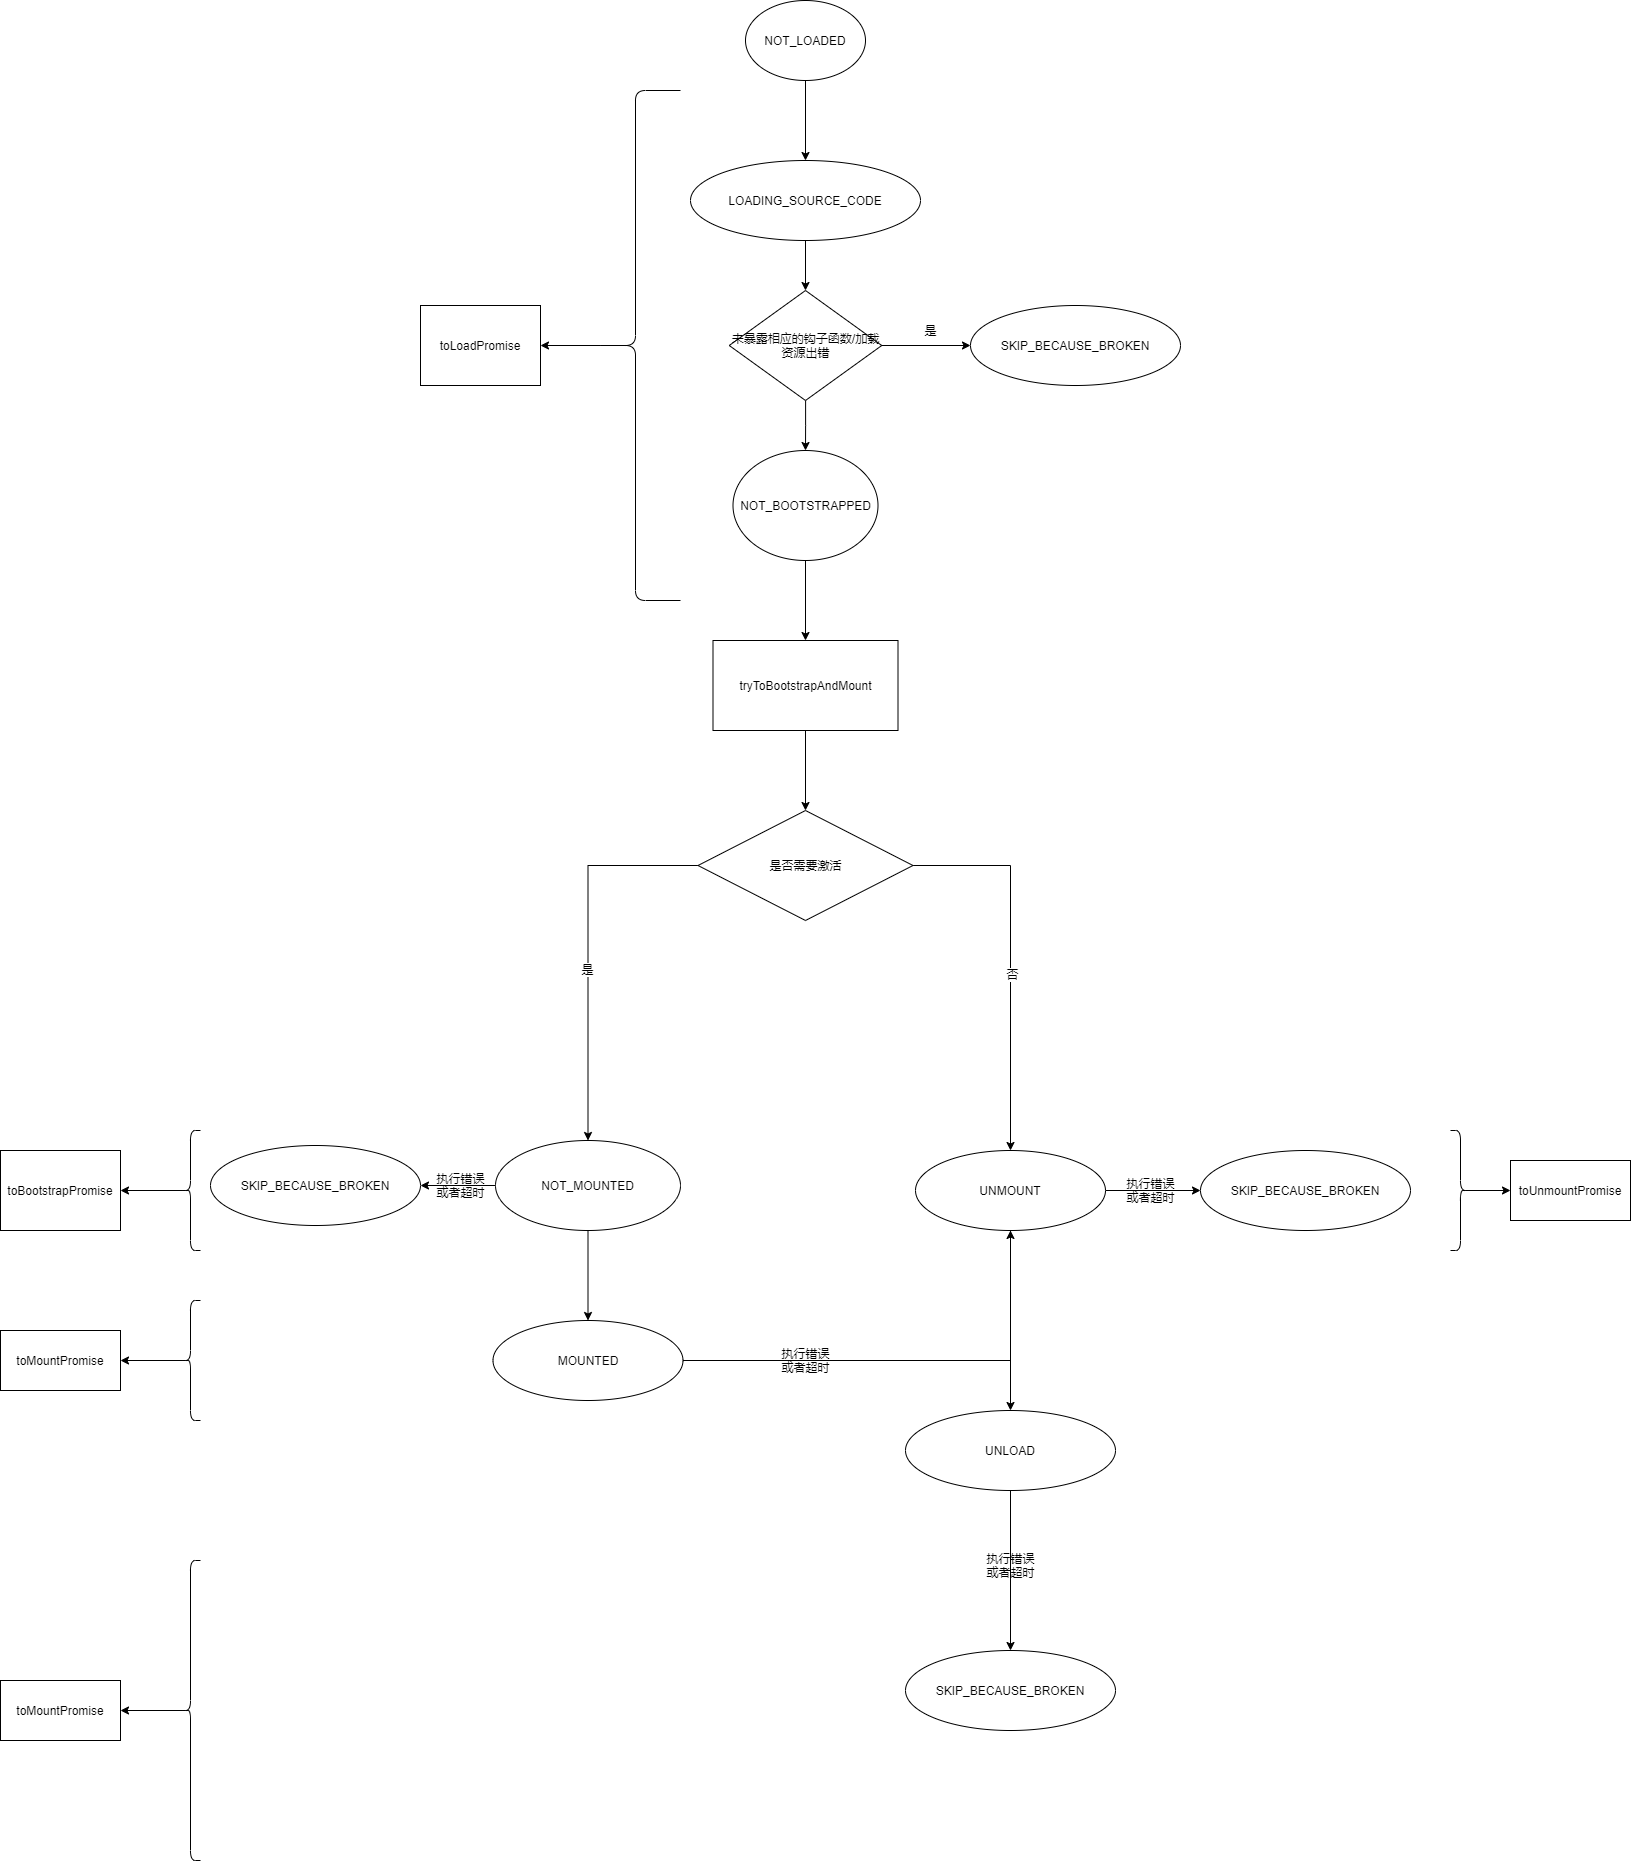

The diagram above was exported from draw.io. Its source (the exported page's mxGraphModel, read from the mxfile embedded in the PNG):
<mxGraphModel dx="3562" dy="1122" grid="1" gridSize="10" guides="1" tooltips="1" connect="1" arrows="1" fold="1" page="1" pageScale="1" pageWidth="1500" pageHeight="2000" background="none" math="0" shadow="0">
  <root>
    <mxCell id="0" />
    <mxCell id="1" parent="0" />
    <mxCell id="CSz7qhQhdg27lUEhQG7f-19" style="edgeStyle=orthogonalEdgeStyle;rounded=0;orthogonalLoop=1;jettySize=auto;html=1;exitX=0.5;exitY=1;exitDx=0;exitDy=0;" edge="1" parent="1" source="CSz7qhQhdg27lUEhQG7f-16" target="CSz7qhQhdg27lUEhQG7f-18">
      <mxGeometry relative="1" as="geometry" />
    </mxCell>
    <mxCell id="CSz7qhQhdg27lUEhQG7f-16" value="NOT_LOADED" style="ellipse;whiteSpace=wrap;html=1;aspect=fixed;" vertex="1" parent="1">
      <mxGeometry x="545" y="20" width="120" height="80" as="geometry" />
    </mxCell>
    <mxCell id="CSz7qhQhdg27lUEhQG7f-21" style="edgeStyle=orthogonalEdgeStyle;rounded=0;orthogonalLoop=1;jettySize=auto;html=1;exitX=0.5;exitY=1;exitDx=0;exitDy=0;entryX=0.5;entryY=0;entryDx=0;entryDy=0;" edge="1" parent="1" source="CSz7qhQhdg27lUEhQG7f-18" target="CSz7qhQhdg27lUEhQG7f-20">
      <mxGeometry relative="1" as="geometry" />
    </mxCell>
    <mxCell id="CSz7qhQhdg27lUEhQG7f-18" value="&lt;span&gt;LOADING_SOURCE_CODE&lt;/span&gt;" style="ellipse;whiteSpace=wrap;html=1;" vertex="1" parent="1">
      <mxGeometry x="490" y="180" width="230" height="80" as="geometry" />
    </mxCell>
    <mxCell id="CSz7qhQhdg27lUEhQG7f-23" style="edgeStyle=orthogonalEdgeStyle;rounded=0;orthogonalLoop=1;jettySize=auto;html=1;" edge="1" parent="1" source="CSz7qhQhdg27lUEhQG7f-20" target="CSz7qhQhdg27lUEhQG7f-22">
      <mxGeometry relative="1" as="geometry" />
    </mxCell>
    <mxCell id="CSz7qhQhdg27lUEhQG7f-26" style="edgeStyle=orthogonalEdgeStyle;rounded=0;orthogonalLoop=1;jettySize=auto;html=1;entryX=0.5;entryY=0;entryDx=0;entryDy=0;" edge="1" parent="1" source="CSz7qhQhdg27lUEhQG7f-20" target="CSz7qhQhdg27lUEhQG7f-25">
      <mxGeometry relative="1" as="geometry" />
    </mxCell>
    <mxCell id="CSz7qhQhdg27lUEhQG7f-20" value="未暴露相应的钩子函数/加载资源出错" style="rhombus;whiteSpace=wrap;html=1;" vertex="1" parent="1">
      <mxGeometry x="528.75" y="310" width="152.5" height="110" as="geometry" />
    </mxCell>
    <mxCell id="CSz7qhQhdg27lUEhQG7f-22" value="SKIP_BECAUSE_BROKEN" style="ellipse;whiteSpace=wrap;html=1;" vertex="1" parent="1">
      <mxGeometry x="770" y="325" width="210" height="80" as="geometry" />
    </mxCell>
    <mxCell id="CSz7qhQhdg27lUEhQG7f-24" value="是" style="text;html=1;align=center;verticalAlign=middle;resizable=0;points=[];autosize=1;strokeColor=none;" vertex="1" parent="1">
      <mxGeometry x="715" y="340" width="30" height="20" as="geometry" />
    </mxCell>
    <mxCell id="CSz7qhQhdg27lUEhQG7f-31" style="edgeStyle=orthogonalEdgeStyle;rounded=0;orthogonalLoop=1;jettySize=auto;html=1;" edge="1" parent="1" source="CSz7qhQhdg27lUEhQG7f-25" target="CSz7qhQhdg27lUEhQG7f-30">
      <mxGeometry relative="1" as="geometry" />
    </mxCell>
    <mxCell id="CSz7qhQhdg27lUEhQG7f-25" value="NOT_BOOTSTRAPPED" style="ellipse;whiteSpace=wrap;html=1;" vertex="1" parent="1">
      <mxGeometry x="532.5" y="470" width="145" height="110" as="geometry" />
    </mxCell>
    <mxCell id="CSz7qhQhdg27lUEhQG7f-29" style="edgeStyle=orthogonalEdgeStyle;rounded=0;orthogonalLoop=1;jettySize=auto;html=1;exitX=0.1;exitY=0.5;exitDx=0;exitDy=0;exitPerimeter=0;" edge="1" parent="1" source="CSz7qhQhdg27lUEhQG7f-27" target="CSz7qhQhdg27lUEhQG7f-28">
      <mxGeometry relative="1" as="geometry" />
    </mxCell>
    <mxCell id="CSz7qhQhdg27lUEhQG7f-27" value="" style="shape=curlyBracket;whiteSpace=wrap;html=1;rounded=1;" vertex="1" parent="1">
      <mxGeometry x="390" y="110" width="90" height="510" as="geometry" />
    </mxCell>
    <mxCell id="CSz7qhQhdg27lUEhQG7f-28" value="toLoadPromise" style="rounded=0;whiteSpace=wrap;html=1;" vertex="1" parent="1">
      <mxGeometry x="220" y="325" width="120" height="80" as="geometry" />
    </mxCell>
    <mxCell id="CSz7qhQhdg27lUEhQG7f-33" style="edgeStyle=orthogonalEdgeStyle;rounded=0;orthogonalLoop=1;jettySize=auto;html=1;exitX=0.5;exitY=1;exitDx=0;exitDy=0;" edge="1" parent="1" source="CSz7qhQhdg27lUEhQG7f-30" target="CSz7qhQhdg27lUEhQG7f-32">
      <mxGeometry relative="1" as="geometry" />
    </mxCell>
    <mxCell id="CSz7qhQhdg27lUEhQG7f-30" value="tryToBootstrapAndMount" style="rounded=0;whiteSpace=wrap;html=1;" vertex="1" parent="1">
      <mxGeometry x="512.5" y="660" width="185" height="90" as="geometry" />
    </mxCell>
    <mxCell id="CSz7qhQhdg27lUEhQG7f-34" style="edgeStyle=orthogonalEdgeStyle;rounded=0;orthogonalLoop=1;jettySize=auto;html=1;entryX=0.5;entryY=0;entryDx=0;entryDy=0;" edge="1" parent="1" source="CSz7qhQhdg27lUEhQG7f-32" target="CSz7qhQhdg27lUEhQG7f-38">
      <mxGeometry relative="1" as="geometry">
        <mxPoint x="380" y="1170" as="targetPoint" />
      </mxGeometry>
    </mxCell>
    <mxCell id="CSz7qhQhdg27lUEhQG7f-35" value="是" style="edgeLabel;html=1;align=center;verticalAlign=middle;resizable=0;points=[];" vertex="1" connectable="0" parent="CSz7qhQhdg27lUEhQG7f-34">
      <mxGeometry x="0.1006" y="-1" relative="1" as="geometry">
        <mxPoint y="1" as="offset" />
      </mxGeometry>
    </mxCell>
    <mxCell id="CSz7qhQhdg27lUEhQG7f-36" style="edgeStyle=orthogonalEdgeStyle;rounded=0;orthogonalLoop=1;jettySize=auto;html=1;entryX=0.5;entryY=0;entryDx=0;entryDy=0;" edge="1" parent="1" source="CSz7qhQhdg27lUEhQG7f-32" target="CSz7qhQhdg27lUEhQG7f-48">
      <mxGeometry relative="1" as="geometry">
        <mxPoint x="810" y="1210" as="targetPoint" />
        <Array as="points">
          <mxPoint x="810" y="885" />
        </Array>
      </mxGeometry>
    </mxCell>
    <mxCell id="CSz7qhQhdg27lUEhQG7f-37" value="否" style="edgeLabel;html=1;align=center;verticalAlign=middle;resizable=0;points=[];" vertex="1" connectable="0" parent="CSz7qhQhdg27lUEhQG7f-36">
      <mxGeometry x="0.0745" y="1" relative="1" as="geometry">
        <mxPoint y="1" as="offset" />
      </mxGeometry>
    </mxCell>
    <mxCell id="CSz7qhQhdg27lUEhQG7f-32" value="是否需要激活" style="rhombus;whiteSpace=wrap;html=1;" vertex="1" parent="1">
      <mxGeometry x="497.5" y="830" width="215" height="110" as="geometry" />
    </mxCell>
    <mxCell id="CSz7qhQhdg27lUEhQG7f-42" style="edgeStyle=orthogonalEdgeStyle;rounded=0;orthogonalLoop=1;jettySize=auto;html=1;exitX=0;exitY=0.5;exitDx=0;exitDy=0;entryX=1;entryY=0.5;entryDx=0;entryDy=0;" edge="1" parent="1" source="CSz7qhQhdg27lUEhQG7f-38" target="CSz7qhQhdg27lUEhQG7f-41">
      <mxGeometry relative="1" as="geometry" />
    </mxCell>
    <mxCell id="CSz7qhQhdg27lUEhQG7f-64" style="edgeStyle=orthogonalEdgeStyle;rounded=0;orthogonalLoop=1;jettySize=auto;html=1;exitX=0.5;exitY=1;exitDx=0;exitDy=0;" edge="1" parent="1" source="CSz7qhQhdg27lUEhQG7f-38" target="CSz7qhQhdg27lUEhQG7f-56">
      <mxGeometry relative="1" as="geometry" />
    </mxCell>
    <mxCell id="CSz7qhQhdg27lUEhQG7f-38" value="NOT_MOUNTED" style="ellipse;whiteSpace=wrap;html=1;" vertex="1" parent="1">
      <mxGeometry x="295" y="1160" width="185" height="90" as="geometry" />
    </mxCell>
    <mxCell id="CSz7qhQhdg27lUEhQG7f-41" value="SKIP_BECAUSE_BROKEN" style="ellipse;whiteSpace=wrap;html=1;" vertex="1" parent="1">
      <mxGeometry x="10" y="1165" width="210" height="80" as="geometry" />
    </mxCell>
    <mxCell id="CSz7qhQhdg27lUEhQG7f-43" value="执行错误&lt;br&gt;或者超时" style="text;html=1;align=center;verticalAlign=middle;resizable=0;points=[];autosize=1;strokeColor=none;" vertex="1" parent="1">
      <mxGeometry x="230" y="1190" width="60" height="30" as="geometry" />
    </mxCell>
    <mxCell id="CSz7qhQhdg27lUEhQG7f-44" value="SKIP_BECAUSE_BROKEN" style="ellipse;whiteSpace=wrap;html=1;" vertex="1" parent="1">
      <mxGeometry x="1000" y="1170" width="210" height="80" as="geometry" />
    </mxCell>
    <mxCell id="CSz7qhQhdg27lUEhQG7f-47" style="edgeStyle=orthogonalEdgeStyle;rounded=0;orthogonalLoop=1;jettySize=auto;html=1;exitX=0.1;exitY=0.5;exitDx=0;exitDy=0;exitPerimeter=0;entryX=1;entryY=0.5;entryDx=0;entryDy=0;" edge="1" parent="1" source="CSz7qhQhdg27lUEhQG7f-45" target="CSz7qhQhdg27lUEhQG7f-46">
      <mxGeometry relative="1" as="geometry" />
    </mxCell>
    <mxCell id="CSz7qhQhdg27lUEhQG7f-45" value="" style="shape=curlyBracket;whiteSpace=wrap;html=1;rounded=1;" vertex="1" parent="1">
      <mxGeometry x="-20" y="1150" width="20" height="120" as="geometry" />
    </mxCell>
    <mxCell id="CSz7qhQhdg27lUEhQG7f-46" value="toBootstrapPromise" style="rounded=0;whiteSpace=wrap;html=1;" vertex="1" parent="1">
      <mxGeometry x="-200" y="1170" width="120" height="80" as="geometry" />
    </mxCell>
    <mxCell id="CSz7qhQhdg27lUEhQG7f-49" style="edgeStyle=orthogonalEdgeStyle;rounded=0;orthogonalLoop=1;jettySize=auto;html=1;exitX=1;exitY=0.5;exitDx=0;exitDy=0;entryX=0;entryY=0.5;entryDx=0;entryDy=0;" edge="1" parent="1" source="CSz7qhQhdg27lUEhQG7f-48" target="CSz7qhQhdg27lUEhQG7f-44">
      <mxGeometry relative="1" as="geometry" />
    </mxCell>
    <mxCell id="CSz7qhQhdg27lUEhQG7f-79" style="edgeStyle=orthogonalEdgeStyle;rounded=0;orthogonalLoop=1;jettySize=auto;html=1;exitX=0.5;exitY=1;exitDx=0;exitDy=0;" edge="1" parent="1" source="CSz7qhQhdg27lUEhQG7f-48" target="CSz7qhQhdg27lUEhQG7f-65">
      <mxGeometry relative="1" as="geometry" />
    </mxCell>
    <mxCell id="CSz7qhQhdg27lUEhQG7f-48" value="UNMOUNT" style="ellipse;whiteSpace=wrap;html=1;" vertex="1" parent="1">
      <mxGeometry x="715" y="1170" width="190" height="80" as="geometry" />
    </mxCell>
    <mxCell id="CSz7qhQhdg27lUEhQG7f-50" value="执行错误&lt;br&gt;或者超时" style="text;html=1;align=center;verticalAlign=middle;resizable=0;points=[];autosize=1;strokeColor=none;" vertex="1" parent="1">
      <mxGeometry x="920" y="1195" width="60" height="30" as="geometry" />
    </mxCell>
    <mxCell id="CSz7qhQhdg27lUEhQG7f-53" style="edgeStyle=orthogonalEdgeStyle;rounded=0;orthogonalLoop=1;jettySize=auto;html=1;exitX=0.1;exitY=0.5;exitDx=0;exitDy=0;exitPerimeter=0;entryX=0;entryY=0.5;entryDx=0;entryDy=0;" edge="1" parent="1" source="CSz7qhQhdg27lUEhQG7f-51" target="CSz7qhQhdg27lUEhQG7f-52">
      <mxGeometry relative="1" as="geometry" />
    </mxCell>
    <mxCell id="CSz7qhQhdg27lUEhQG7f-51" value="" style="shape=curlyBracket;whiteSpace=wrap;html=1;rounded=1;flipH=1;" vertex="1" parent="1">
      <mxGeometry x="1250" y="1150" width="20" height="120" as="geometry" />
    </mxCell>
    <mxCell id="CSz7qhQhdg27lUEhQG7f-52" value="toUnmountPromise" style="rounded=0;whiteSpace=wrap;html=1;" vertex="1" parent="1">
      <mxGeometry x="1310" y="1180" width="120" height="60" as="geometry" />
    </mxCell>
    <mxCell id="CSz7qhQhdg27lUEhQG7f-54" value="SKIP_BECAUSE_BROKEN" style="ellipse;whiteSpace=wrap;html=1;" vertex="1" parent="1">
      <mxGeometry x="705" y="1670" width="210" height="80" as="geometry" />
    </mxCell>
    <mxCell id="CSz7qhQhdg27lUEhQG7f-68" style="edgeStyle=orthogonalEdgeStyle;rounded=0;orthogonalLoop=1;jettySize=auto;html=1;exitX=0;exitY=0.5;exitDx=0;exitDy=0;startArrow=none;entryX=0.5;entryY=1;entryDx=0;entryDy=0;" edge="1" parent="1" target="CSz7qhQhdg27lUEhQG7f-48">
      <mxGeometry relative="1" as="geometry">
        <mxPoint x="637.5" y="1380" as="sourcePoint" />
      </mxGeometry>
    </mxCell>
    <mxCell id="CSz7qhQhdg27lUEhQG7f-56" value="MOUNTED" style="ellipse;whiteSpace=wrap;html=1;" vertex="1" parent="1">
      <mxGeometry x="292.5" y="1340" width="190" height="80" as="geometry" />
    </mxCell>
    <mxCell id="CSz7qhQhdg27lUEhQG7f-60" value="toMountPromise" style="rounded=0;whiteSpace=wrap;html=1;" vertex="1" parent="1">
      <mxGeometry x="-200" y="1350" width="120" height="60" as="geometry" />
    </mxCell>
    <mxCell id="CSz7qhQhdg27lUEhQG7f-63" style="edgeStyle=orthogonalEdgeStyle;rounded=0;orthogonalLoop=1;jettySize=auto;html=1;exitX=0.1;exitY=0.5;exitDx=0;exitDy=0;exitPerimeter=0;entryX=1;entryY=0.5;entryDx=0;entryDy=0;" edge="1" parent="1" source="CSz7qhQhdg27lUEhQG7f-61" target="CSz7qhQhdg27lUEhQG7f-60">
      <mxGeometry relative="1" as="geometry" />
    </mxCell>
    <mxCell id="CSz7qhQhdg27lUEhQG7f-61" value="" style="shape=curlyBracket;whiteSpace=wrap;html=1;rounded=1;" vertex="1" parent="1">
      <mxGeometry x="-20" y="1320" width="20" height="120" as="geometry" />
    </mxCell>
    <mxCell id="CSz7qhQhdg27lUEhQG7f-73" style="edgeStyle=orthogonalEdgeStyle;rounded=0;orthogonalLoop=1;jettySize=auto;html=1;exitX=0.5;exitY=1;exitDx=0;exitDy=0;" edge="1" parent="1" source="CSz7qhQhdg27lUEhQG7f-65" target="CSz7qhQhdg27lUEhQG7f-54">
      <mxGeometry relative="1" as="geometry" />
    </mxCell>
    <mxCell id="CSz7qhQhdg27lUEhQG7f-65" value="UNLOAD" style="ellipse;whiteSpace=wrap;html=1;" vertex="1" parent="1">
      <mxGeometry x="705" y="1430" width="210" height="80" as="geometry" />
    </mxCell>
    <mxCell id="CSz7qhQhdg27lUEhQG7f-69" value="" style="edgeStyle=orthogonalEdgeStyle;rounded=0;orthogonalLoop=1;jettySize=auto;html=1;exitX=1;exitY=0.5;exitDx=0;exitDy=0;endArrow=none;" edge="1" parent="1" source="CSz7qhQhdg27lUEhQG7f-56">
      <mxGeometry relative="1" as="geometry">
        <mxPoint x="292.5" y="1380" as="sourcePoint" />
        <mxPoint x="637.5" y="1380" as="targetPoint" />
      </mxGeometry>
    </mxCell>
    <mxCell id="CSz7qhQhdg27lUEhQG7f-70" value="toMountPromise" style="rounded=0;whiteSpace=wrap;html=1;" vertex="1" parent="1">
      <mxGeometry x="-200" y="1700" width="120" height="60" as="geometry" />
    </mxCell>
    <mxCell id="CSz7qhQhdg27lUEhQG7f-71" style="edgeStyle=orthogonalEdgeStyle;rounded=0;orthogonalLoop=1;jettySize=auto;html=1;exitX=0.1;exitY=0.5;exitDx=0;exitDy=0;exitPerimeter=0;entryX=1;entryY=0.5;entryDx=0;entryDy=0;" edge="1" parent="1" source="CSz7qhQhdg27lUEhQG7f-72" target="CSz7qhQhdg27lUEhQG7f-70">
      <mxGeometry relative="1" as="geometry" />
    </mxCell>
    <mxCell id="CSz7qhQhdg27lUEhQG7f-72" value="" style="shape=curlyBracket;whiteSpace=wrap;html=1;rounded=1;" vertex="1" parent="1">
      <mxGeometry x="-20" y="1580" width="20" height="300" as="geometry" />
    </mxCell>
    <mxCell id="CSz7qhQhdg27lUEhQG7f-74" value="执行错误&lt;br&gt;或者超时" style="text;html=1;align=center;verticalAlign=middle;resizable=0;points=[];autosize=1;strokeColor=none;" vertex="1" parent="1">
      <mxGeometry x="780" y="1570" width="60" height="30" as="geometry" />
    </mxCell>
    <mxCell id="CSz7qhQhdg27lUEhQG7f-78" value="执行错误&lt;br&gt;或者超时" style="text;html=1;align=center;verticalAlign=middle;resizable=0;points=[];autosize=1;strokeColor=none;" vertex="1" parent="1">
      <mxGeometry x="575" y="1365" width="60" height="30" as="geometry" />
    </mxCell>
  </root>
</mxGraphModel>